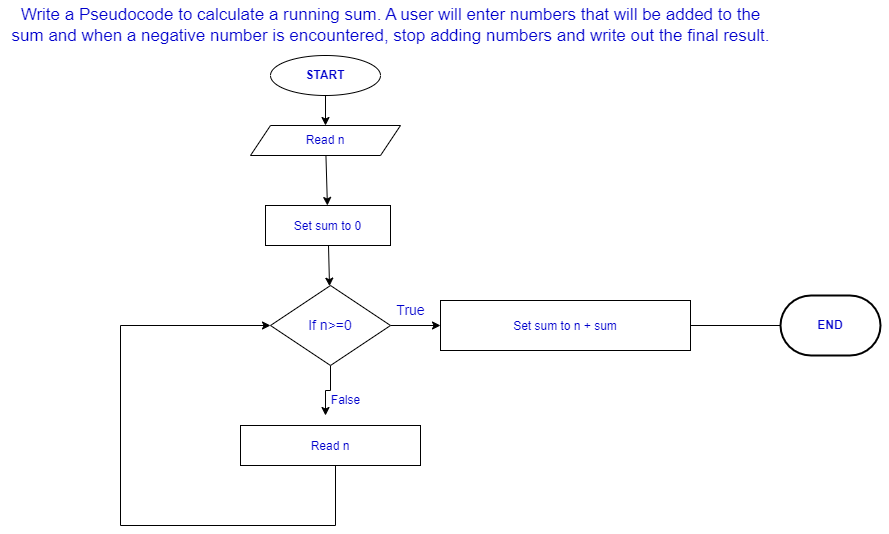

The diagram above was exported from draw.io. Its source (the exported page's mxGraphModel, read from the mxfile embedded in the PNG):
<mxGraphModel dx="978" dy="1626" grid="1" gridSize="10" guides="1" tooltips="1" connect="1" arrows="1" fold="1" page="1" pageScale="1" pageWidth="850" pageHeight="1100" math="0" shadow="0">
  <root>
    <mxCell id="0" />
    <mxCell id="1" parent="0" />
    <mxCell id="NDIsQ2BzI80dK4BXFvqg-38" value="" style="edgeStyle=none;rounded=0;orthogonalLoop=1;jettySize=auto;html=1;fontSize=11;fontColor=#0000CC;entryX=0.5;entryY=0;entryDx=0;entryDy=0;" edge="1" parent="1" source="NDIsQ2BzI80dK4BXFvqg-1" target="NDIsQ2BzI80dK4BXFvqg-2">
      <mxGeometry relative="1" as="geometry">
        <mxPoint x="328" y="110" as="targetPoint" />
      </mxGeometry>
    </mxCell>
    <mxCell id="NDIsQ2BzI80dK4BXFvqg-1" value="&lt;b&gt;&lt;font color=&quot;#0000cc&quot;&gt;START&lt;/font&gt;&lt;/b&gt;" style="ellipse;whiteSpace=wrap;html=1;" vertex="1" parent="1">
      <mxGeometry x="270" y="50" width="110" height="40" as="geometry" />
    </mxCell>
    <mxCell id="NDIsQ2BzI80dK4BXFvqg-42" value="" style="edgeStyle=none;rounded=0;orthogonalLoop=1;jettySize=auto;html=1;fontSize=11;fontColor=#0000CC;" edge="1" parent="1" source="NDIsQ2BzI80dK4BXFvqg-2" target="NDIsQ2BzI80dK4BXFvqg-7">
      <mxGeometry relative="1" as="geometry" />
    </mxCell>
    <mxCell id="NDIsQ2BzI80dK4BXFvqg-2" value="Read n&lt;br&gt;" style="shape=parallelogram;perimeter=parallelogramPerimeter;whiteSpace=wrap;html=1;fixedSize=1;fontColor=#0000CC;" vertex="1" parent="1">
      <mxGeometry x="250" y="120" width="150" height="30" as="geometry" />
    </mxCell>
    <mxCell id="NDIsQ2BzI80dK4BXFvqg-4" value="&lt;font style=&quot;font-size: 17px;&quot;&gt;Write a Pseudocode to calculate&amp;nbsp;&lt;/font&gt;&lt;span style=&quot;background-color: initial; font-size: 17px;&quot;&gt;a running sum. A user will enter numbers that will be added to the&lt;/span&gt;&lt;div&gt;&lt;span style=&quot;font-size: 17px;&quot;&gt;sum and when a negative number is encountered, stop adding numbers and write out the final result.&lt;/span&gt;&lt;/div&gt;" style="text;html=1;align=center;verticalAlign=middle;resizable=0;points=[];autosize=1;strokeColor=none;fillColor=none;fontColor=#0000CC;" vertex="1" parent="1">
      <mxGeometry y="-5" width="780" height="50" as="geometry" />
    </mxCell>
    <mxCell id="NDIsQ2BzI80dK4BXFvqg-39" value="" style="edgeStyle=none;rounded=0;orthogonalLoop=1;jettySize=auto;html=1;fontSize=11;fontColor=#0000CC;" edge="1" parent="1" source="NDIsQ2BzI80dK4BXFvqg-7" target="NDIsQ2BzI80dK4BXFvqg-17">
      <mxGeometry relative="1" as="geometry" />
    </mxCell>
    <mxCell id="NDIsQ2BzI80dK4BXFvqg-7" value="&lt;span style=&quot;font-size: 12px;&quot;&gt;Set sum to 0&lt;/span&gt;" style="rounded=0;whiteSpace=wrap;html=1;fontSize=17;fontColor=#0000CC;" vertex="1" parent="1">
      <mxGeometry x="265" y="200" width="125" height="40" as="geometry" />
    </mxCell>
    <mxCell id="NDIsQ2BzI80dK4BXFvqg-19" value="" style="edgeStyle=orthogonalEdgeStyle;rounded=0;orthogonalLoop=1;jettySize=auto;html=1;fontSize=14;fontColor=#0000CC;" edge="1" parent="1" source="NDIsQ2BzI80dK4BXFvqg-17" target="NDIsQ2BzI80dK4BXFvqg-18">
      <mxGeometry relative="1" as="geometry" />
    </mxCell>
    <mxCell id="NDIsQ2BzI80dK4BXFvqg-22" value="" style="edgeStyle=orthogonalEdgeStyle;rounded=0;orthogonalLoop=1;jettySize=auto;html=1;fontSize=11;fontColor=#0000CC;" edge="1" parent="1" source="NDIsQ2BzI80dK4BXFvqg-17">
      <mxGeometry relative="1" as="geometry">
        <mxPoint x="325" y="410" as="targetPoint" />
      </mxGeometry>
    </mxCell>
    <mxCell id="NDIsQ2BzI80dK4BXFvqg-17" value="&lt;font style=&quot;font-size: 14px;&quot;&gt;If n&amp;gt;=0&lt;/font&gt;" style="rhombus;whiteSpace=wrap;html=1;fontSize=17;fontColor=#0000CC;" vertex="1" parent="1">
      <mxGeometry x="270" y="280" width="120" height="80" as="geometry" />
    </mxCell>
    <mxCell id="NDIsQ2BzI80dK4BXFvqg-44" value="" style="edgeStyle=none;rounded=0;orthogonalLoop=1;jettySize=auto;html=1;fontSize=12;fontColor=#0000CC;startArrow=none;" edge="1" parent="1" source="NDIsQ2BzI80dK4BXFvqg-45">
      <mxGeometry relative="1" as="geometry">
        <mxPoint x="835" y="320.0000000000002" as="targetPoint" />
      </mxGeometry>
    </mxCell>
    <mxCell id="NDIsQ2BzI80dK4BXFvqg-18" value="&lt;font style=&quot;font-size: 12px;&quot;&gt;Set sum to n + sum&lt;/font&gt;" style="whiteSpace=wrap;html=1;fontSize=17;fontColor=#0000CC;" vertex="1" parent="1">
      <mxGeometry x="440" y="295" width="250" height="50" as="geometry" />
    </mxCell>
    <mxCell id="NDIsQ2BzI80dK4BXFvqg-20" value="True" style="text;html=1;align=center;verticalAlign=middle;resizable=0;points=[];autosize=1;strokeColor=none;fillColor=none;fontSize=14;fontColor=#0000CC;" vertex="1" parent="1">
      <mxGeometry x="385" y="290" width="50" height="30" as="geometry" />
    </mxCell>
    <mxCell id="NDIsQ2BzI80dK4BXFvqg-23" value="&lt;font style=&quot;font-size: 12px;&quot;&gt;False&lt;/font&gt;" style="text;html=1;align=center;verticalAlign=middle;resizable=0;points=[];autosize=1;strokeColor=none;fillColor=none;fontSize=11;fontColor=#0000CC;" vertex="1" parent="1">
      <mxGeometry x="320" y="380" width="50" height="30" as="geometry" />
    </mxCell>
    <mxCell id="NDIsQ2BzI80dK4BXFvqg-33" value="" style="edgeStyle=orthogonalEdgeStyle;rounded=0;orthogonalLoop=1;jettySize=auto;html=1;fontSize=11;fontColor=#0000CC;entryX=0;entryY=0.5;entryDx=0;entryDy=0;" edge="1" parent="1" source="NDIsQ2BzI80dK4BXFvqg-30" target="NDIsQ2BzI80dK4BXFvqg-17">
      <mxGeometry relative="1" as="geometry">
        <mxPoint x="80" y="320" as="targetPoint" />
        <Array as="points">
          <mxPoint x="335" y="520" />
          <mxPoint x="120" y="520" />
          <mxPoint x="120" y="320" />
        </Array>
      </mxGeometry>
    </mxCell>
    <mxCell id="NDIsQ2BzI80dK4BXFvqg-30" value="&lt;div&gt;&lt;font style=&quot;font-size: 12px;&quot;&gt;Read n&lt;/font&gt;&lt;/div&gt;" style="whiteSpace=wrap;html=1;fontSize=17;fontColor=#0000CC;" vertex="1" parent="1">
      <mxGeometry x="240" y="420" width="180" height="40" as="geometry" />
    </mxCell>
    <mxCell id="NDIsQ2BzI80dK4BXFvqg-45" value="&lt;b&gt;END&lt;/b&gt;" style="strokeWidth=2;html=1;shape=mxgraph.flowchart.terminator;whiteSpace=wrap;fontSize=12;fontColor=#0000CC;" vertex="1" parent="1">
      <mxGeometry x="780" y="290" width="100" height="60" as="geometry" />
    </mxCell>
    <mxCell id="NDIsQ2BzI80dK4BXFvqg-46" value="" style="edgeStyle=none;rounded=0;orthogonalLoop=1;jettySize=auto;html=1;fontSize=12;fontColor=#0000CC;endArrow=none;" edge="1" parent="1" source="NDIsQ2BzI80dK4BXFvqg-18" target="NDIsQ2BzI80dK4BXFvqg-45">
      <mxGeometry relative="1" as="geometry">
        <mxPoint x="690" y="320.0000000000002" as="sourcePoint" />
        <mxPoint x="835" y="320.0000000000002" as="targetPoint" />
      </mxGeometry>
    </mxCell>
  </root>
</mxGraphModel>